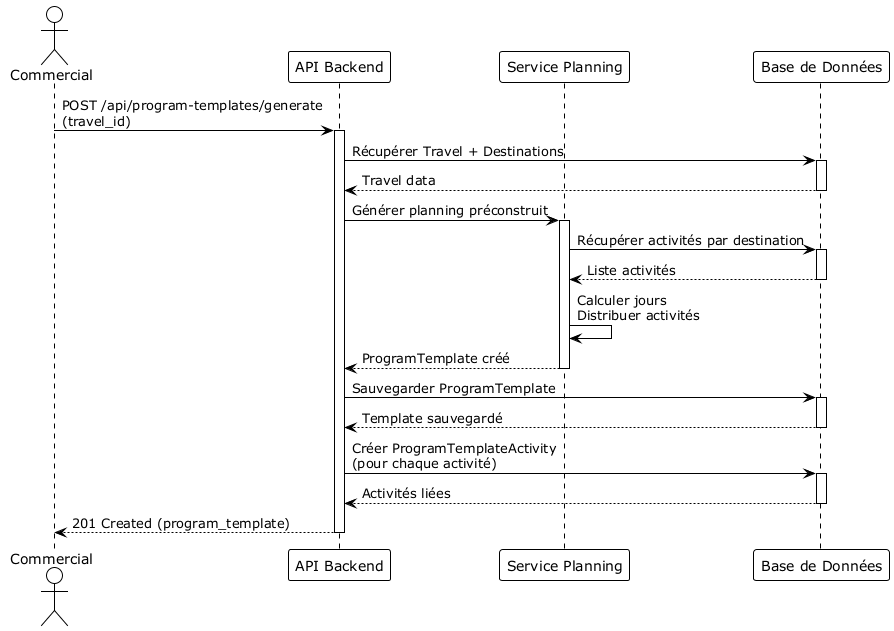

The diagram above was rendered by PlantUML. Its source (embedded in the PNG):
@startuml SequenceDiagram_GenerationPlanning
!theme plain

actor Commercial
participant "API Backend" as API
participant "Service Planning" as Planning
participant "Base de Données" as DB

Commercial -> API : POST /api/program-templates/generate\n(travel_id)
activate API

API -> DB : Récupérer Travel + Destinations
activate DB
DB --> API : Travel data
deactivate DB

API -> Planning : Générer planning préconstruit
activate Planning
Planning -> DB : Récupérer activités par destination
activate DB
DB --> Planning : Liste activités
deactivate DB
Planning -> Planning : Calculer jours\nDistribuer activités
Planning --> API : ProgramTemplate créé
deactivate Planning

API -> DB : Sauvegarder ProgramTemplate
activate DB
DB --> API : Template sauvegardé
deactivate DB

API -> DB : Créer ProgramTemplateActivity\n(pour chaque activité)
activate DB
DB --> API : Activités liées
deactivate DB

API --> Commercial : 201 Created (program_template)
deactivate API

@enduml